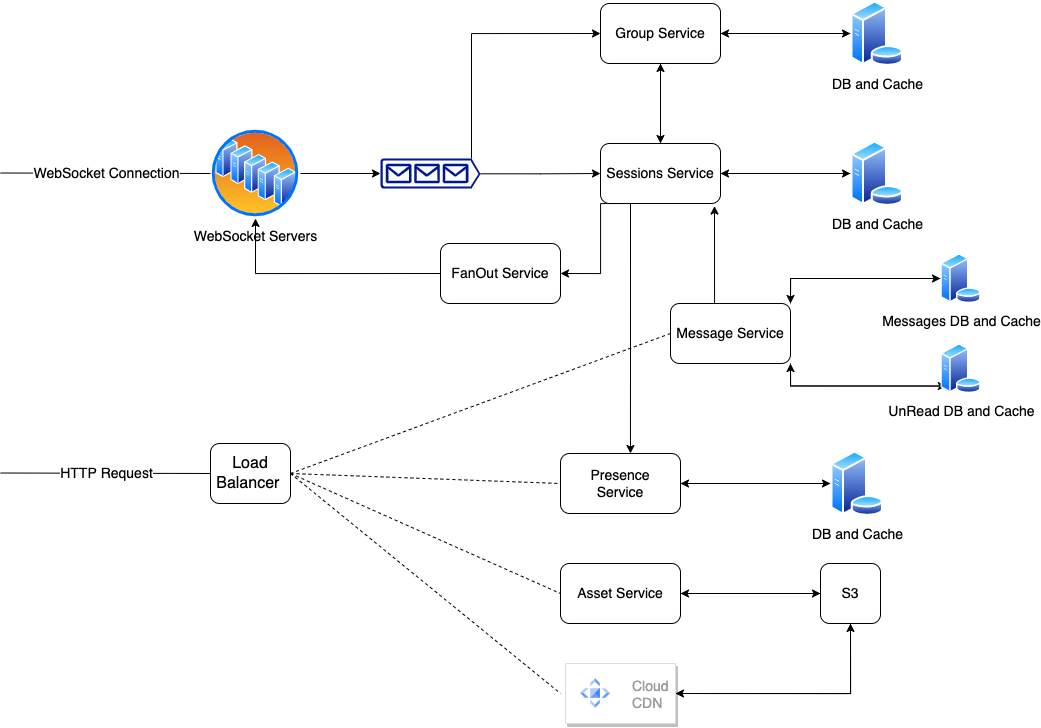

The diagram above was exported from draw.io. Its source (the exported page's mxGraphModel, read from the mxfile embedded in the PNG):
<mxGraphModel dx="1261" dy="1961" grid="1" gridSize="10" guides="1" tooltips="1" connect="1" arrows="1" fold="1" page="1" pageScale="1" pageWidth="850" pageHeight="1100" math="0" shadow="0">
  <root>
    <mxCell id="0" />
    <mxCell id="1" parent="0" />
    <mxCell id="6juEDLY7I93Zxyvi7IOu-1" value="&lt;font size=&quot;3&quot;&gt;Load Balancer&amp;nbsp;&lt;/font&gt;" style="rounded=1;whiteSpace=wrap;html=1;" vertex="1" parent="1">
      <mxGeometry x="290" y="440" width="80" height="60" as="geometry" />
    </mxCell>
    <mxCell id="6juEDLY7I93Zxyvi7IOu-15" style="edgeStyle=orthogonalEdgeStyle;rounded=0;orthogonalLoop=1;jettySize=auto;html=1;exitX=1;exitY=0.51;exitDx=0;exitDy=0;exitPerimeter=0;entryX=0;entryY=0.5;entryDx=0;entryDy=0;fontSize=14;" edge="1" parent="1" source="6juEDLY7I93Zxyvi7IOu-3" target="6juEDLY7I93Zxyvi7IOu-8">
      <mxGeometry relative="1" as="geometry" />
    </mxCell>
    <mxCell id="6juEDLY7I93Zxyvi7IOu-19" style="edgeStyle=orthogonalEdgeStyle;rounded=0;orthogonalLoop=1;jettySize=auto;html=1;exitX=0.91;exitY=0;exitDx=0;exitDy=0;exitPerimeter=0;entryX=0;entryY=0.5;entryDx=0;entryDy=0;fontSize=14;" edge="1" parent="1" source="6juEDLY7I93Zxyvi7IOu-3" target="6juEDLY7I93Zxyvi7IOu-9">
      <mxGeometry relative="1" as="geometry" />
    </mxCell>
    <mxCell id="6juEDLY7I93Zxyvi7IOu-3" value="" style="sketch=0;aspect=fixed;pointerEvents=1;shadow=0;dashed=0;html=1;strokeColor=none;labelPosition=center;verticalLabelPosition=bottom;verticalAlign=top;align=center;fillColor=#00188D;shape=mxgraph.azure.queue_generic;fontSize=14;" vertex="1" parent="1">
      <mxGeometry x="460" y="155" width="100" height="30" as="geometry" />
    </mxCell>
    <mxCell id="6juEDLY7I93Zxyvi7IOu-7" style="edgeStyle=orthogonalEdgeStyle;rounded=0;orthogonalLoop=1;jettySize=auto;html=1;entryX=0;entryY=0.5;entryDx=0;entryDy=0;entryPerimeter=0;fontSize=14;" edge="1" parent="1" source="6juEDLY7I93Zxyvi7IOu-5" target="6juEDLY7I93Zxyvi7IOu-3">
      <mxGeometry relative="1" as="geometry" />
    </mxCell>
    <mxCell id="6juEDLY7I93Zxyvi7IOu-5" value="WebSocket Servers" style="aspect=fixed;perimeter=ellipsePerimeter;html=1;align=center;shadow=0;dashed=0;spacingTop=3;image;image=img/lib/active_directory/server_farm.svg;fontSize=14;" vertex="1" parent="1">
      <mxGeometry x="290" y="125" width="90" height="90" as="geometry" />
    </mxCell>
    <mxCell id="6juEDLY7I93Zxyvi7IOu-17" style="edgeStyle=orthogonalEdgeStyle;rounded=0;orthogonalLoop=1;jettySize=auto;html=1;exitX=0.25;exitY=1;exitDx=0;exitDy=0;entryX=1;entryY=0.5;entryDx=0;entryDy=0;fontSize=14;" edge="1" parent="1" source="6juEDLY7I93Zxyvi7IOu-8" target="6juEDLY7I93Zxyvi7IOu-10">
      <mxGeometry relative="1" as="geometry">
        <Array as="points">
          <mxPoint x="680" y="200" />
          <mxPoint x="680" y="270" />
        </Array>
      </mxGeometry>
    </mxCell>
    <mxCell id="6juEDLY7I93Zxyvi7IOu-21" style="edgeStyle=orthogonalEdgeStyle;rounded=0;orthogonalLoop=1;jettySize=auto;html=1;entryX=0.5;entryY=1;entryDx=0;entryDy=0;fontSize=14;" edge="1" parent="1" source="6juEDLY7I93Zxyvi7IOu-8" target="6juEDLY7I93Zxyvi7IOu-9">
      <mxGeometry relative="1" as="geometry" />
    </mxCell>
    <mxCell id="6juEDLY7I93Zxyvi7IOu-27" style="edgeStyle=orthogonalEdgeStyle;rounded=0;orthogonalLoop=1;jettySize=auto;html=1;exitX=1;exitY=0.5;exitDx=0;exitDy=0;entryX=0;entryY=0.5;entryDx=0;entryDy=0;fontSize=14;" edge="1" parent="1" source="6juEDLY7I93Zxyvi7IOu-8" target="6juEDLY7I93Zxyvi7IOu-26">
      <mxGeometry relative="1" as="geometry" />
    </mxCell>
    <mxCell id="6juEDLY7I93Zxyvi7IOu-33" style="edgeStyle=orthogonalEdgeStyle;rounded=0;orthogonalLoop=1;jettySize=auto;html=1;exitX=0.25;exitY=1;exitDx=0;exitDy=0;entryX=0.583;entryY=0;entryDx=0;entryDy=0;entryPerimeter=0;fontSize=14;" edge="1" parent="1" source="6juEDLY7I93Zxyvi7IOu-8" target="6juEDLY7I93Zxyvi7IOu-32">
      <mxGeometry relative="1" as="geometry" />
    </mxCell>
    <mxCell id="6juEDLY7I93Zxyvi7IOu-8" value="Sessions Service" style="rounded=1;whiteSpace=wrap;html=1;fontSize=14;" vertex="1" parent="1">
      <mxGeometry x="680" y="140" width="120" height="60" as="geometry" />
    </mxCell>
    <mxCell id="6juEDLY7I93Zxyvi7IOu-20" style="edgeStyle=orthogonalEdgeStyle;rounded=0;orthogonalLoop=1;jettySize=auto;html=1;exitX=0.5;exitY=1;exitDx=0;exitDy=0;entryX=0.5;entryY=0;entryDx=0;entryDy=0;fontSize=14;" edge="1" parent="1" source="6juEDLY7I93Zxyvi7IOu-9" target="6juEDLY7I93Zxyvi7IOu-8">
      <mxGeometry relative="1" as="geometry" />
    </mxCell>
    <mxCell id="6juEDLY7I93Zxyvi7IOu-31" style="edgeStyle=orthogonalEdgeStyle;rounded=0;orthogonalLoop=1;jettySize=auto;html=1;entryX=0;entryY=0.5;entryDx=0;entryDy=0;fontSize=14;" edge="1" parent="1" source="6juEDLY7I93Zxyvi7IOu-9" target="6juEDLY7I93Zxyvi7IOu-29">
      <mxGeometry relative="1" as="geometry" />
    </mxCell>
    <mxCell id="6juEDLY7I93Zxyvi7IOu-9" value="Group Service" style="rounded=1;whiteSpace=wrap;html=1;fontSize=14;" vertex="1" parent="1">
      <mxGeometry x="680" width="120" height="60" as="geometry" />
    </mxCell>
    <mxCell id="6juEDLY7I93Zxyvi7IOu-18" style="edgeStyle=orthogonalEdgeStyle;rounded=0;orthogonalLoop=1;jettySize=auto;html=1;exitX=0;exitY=0.5;exitDx=0;exitDy=0;entryX=0.5;entryY=1;entryDx=0;entryDy=0;fontSize=14;" edge="1" parent="1" source="6juEDLY7I93Zxyvi7IOu-10" target="6juEDLY7I93Zxyvi7IOu-5">
      <mxGeometry relative="1" as="geometry" />
    </mxCell>
    <mxCell id="6juEDLY7I93Zxyvi7IOu-10" value="FanOut Service" style="rounded=1;whiteSpace=wrap;html=1;fontSize=14;" vertex="1" parent="1">
      <mxGeometry x="520" y="240" width="120" height="60" as="geometry" />
    </mxCell>
    <mxCell id="6juEDLY7I93Zxyvi7IOu-13" value="" style="endArrow=none;html=1;rounded=0;fontSize=14;entryX=0;entryY=0.5;entryDx=0;entryDy=0;" edge="1" parent="1">
      <mxGeometry width="50" height="50" relative="1" as="geometry">
        <mxPoint x="80" y="169.5" as="sourcePoint" />
        <mxPoint x="290" y="170" as="targetPoint" />
      </mxGeometry>
    </mxCell>
    <mxCell id="6juEDLY7I93Zxyvi7IOu-14" value="WebSocket Connection" style="edgeLabel;html=1;align=center;verticalAlign=middle;resizable=0;points=[];fontSize=14;" vertex="1" connectable="0" parent="6juEDLY7I93Zxyvi7IOu-13">
      <mxGeometry x="0.05" relative="1" as="geometry">
        <mxPoint x="-5" as="offset" />
      </mxGeometry>
    </mxCell>
    <mxCell id="6juEDLY7I93Zxyvi7IOu-24" style="edgeStyle=orthogonalEdgeStyle;rounded=0;orthogonalLoop=1;jettySize=auto;html=1;exitX=0.5;exitY=0;exitDx=0;exitDy=0;fontSize=14;entryX=0.95;entryY=1.042;entryDx=0;entryDy=0;entryPerimeter=0;" edge="1" parent="1" source="6juEDLY7I93Zxyvi7IOu-23" target="6juEDLY7I93Zxyvi7IOu-8">
      <mxGeometry relative="1" as="geometry">
        <Array as="points">
          <mxPoint x="794" y="330" />
        </Array>
      </mxGeometry>
    </mxCell>
    <mxCell id="6juEDLY7I93Zxyvi7IOu-36" style="edgeStyle=orthogonalEdgeStyle;rounded=0;orthogonalLoop=1;jettySize=auto;html=1;exitX=1;exitY=0;exitDx=0;exitDy=0;entryX=0;entryY=0.5;entryDx=0;entryDy=0;fontSize=14;" edge="1" parent="1" source="6juEDLY7I93Zxyvi7IOu-23" target="6juEDLY7I93Zxyvi7IOu-34">
      <mxGeometry relative="1" as="geometry" />
    </mxCell>
    <mxCell id="6juEDLY7I93Zxyvi7IOu-38" style="edgeStyle=orthogonalEdgeStyle;rounded=0;orthogonalLoop=1;jettySize=auto;html=1;exitX=1;exitY=1;exitDx=0;exitDy=0;entryX=0;entryY=1;entryDx=0;entryDy=0;fontSize=14;" edge="1" parent="1" source="6juEDLY7I93Zxyvi7IOu-23" target="6juEDLY7I93Zxyvi7IOu-35">
      <mxGeometry relative="1" as="geometry" />
    </mxCell>
    <mxCell id="6juEDLY7I93Zxyvi7IOu-23" value="Message Service" style="rounded=1;whiteSpace=wrap;html=1;fontSize=14;" vertex="1" parent="1">
      <mxGeometry x="750" y="300" width="120" height="60" as="geometry" />
    </mxCell>
    <mxCell id="6juEDLY7I93Zxyvi7IOu-28" style="edgeStyle=orthogonalEdgeStyle;rounded=0;orthogonalLoop=1;jettySize=auto;html=1;entryX=1;entryY=0.5;entryDx=0;entryDy=0;fontSize=14;" edge="1" parent="1" source="6juEDLY7I93Zxyvi7IOu-26" target="6juEDLY7I93Zxyvi7IOu-8">
      <mxGeometry relative="1" as="geometry" />
    </mxCell>
    <mxCell id="6juEDLY7I93Zxyvi7IOu-26" value="DB and Cache" style="aspect=fixed;perimeter=ellipsePerimeter;html=1;align=center;shadow=0;dashed=0;spacingTop=3;image;image=img/lib/active_directory/database_server.svg;fontSize=14;" vertex="1" parent="1">
      <mxGeometry x="930" y="137.5" width="53.3" height="65" as="geometry" />
    </mxCell>
    <mxCell id="6juEDLY7I93Zxyvi7IOu-30" style="edgeStyle=orthogonalEdgeStyle;rounded=0;orthogonalLoop=1;jettySize=auto;html=1;entryX=1;entryY=0.5;entryDx=0;entryDy=0;fontSize=14;" edge="1" parent="1" source="6juEDLY7I93Zxyvi7IOu-29" target="6juEDLY7I93Zxyvi7IOu-9">
      <mxGeometry relative="1" as="geometry" />
    </mxCell>
    <mxCell id="6juEDLY7I93Zxyvi7IOu-29" value="DB and Cache" style="aspect=fixed;perimeter=ellipsePerimeter;html=1;align=center;shadow=0;dashed=0;spacingTop=3;image;image=img/lib/active_directory/database_server.svg;fontSize=14;" vertex="1" parent="1">
      <mxGeometry x="930" y="-2.5" width="53.3" height="65" as="geometry" />
    </mxCell>
    <mxCell id="6juEDLY7I93Zxyvi7IOu-44" style="edgeStyle=orthogonalEdgeStyle;rounded=0;orthogonalLoop=1;jettySize=auto;html=1;entryX=0;entryY=0.5;entryDx=0;entryDy=0;fontSize=14;" edge="1" parent="1" source="6juEDLY7I93Zxyvi7IOu-32" target="6juEDLY7I93Zxyvi7IOu-40">
      <mxGeometry relative="1" as="geometry" />
    </mxCell>
    <mxCell id="6juEDLY7I93Zxyvi7IOu-32" value="Presence&lt;br&gt;Service" style="rounded=1;whiteSpace=wrap;html=1;fontSize=14;" vertex="1" parent="1">
      <mxGeometry x="640" y="450" width="120" height="60" as="geometry" />
    </mxCell>
    <mxCell id="6juEDLY7I93Zxyvi7IOu-37" style="edgeStyle=orthogonalEdgeStyle;rounded=0;orthogonalLoop=1;jettySize=auto;html=1;entryX=1;entryY=0;entryDx=0;entryDy=0;fontSize=14;" edge="1" parent="1" source="6juEDLY7I93Zxyvi7IOu-34" target="6juEDLY7I93Zxyvi7IOu-23">
      <mxGeometry relative="1" as="geometry" />
    </mxCell>
    <mxCell id="6juEDLY7I93Zxyvi7IOu-34" value="Messages DB and Cache" style="aspect=fixed;perimeter=ellipsePerimeter;html=1;align=center;shadow=0;dashed=0;spacingTop=3;image;image=img/lib/active_directory/database_server.svg;fontSize=14;" vertex="1" parent="1">
      <mxGeometry x="1020" y="250" width="41" height="50" as="geometry" />
    </mxCell>
    <mxCell id="6juEDLY7I93Zxyvi7IOu-39" style="edgeStyle=orthogonalEdgeStyle;rounded=0;orthogonalLoop=1;jettySize=auto;html=1;exitX=0;exitY=1;exitDx=0;exitDy=0;entryX=1;entryY=1;entryDx=0;entryDy=0;fontSize=14;" edge="1" parent="1" source="6juEDLY7I93Zxyvi7IOu-35" target="6juEDLY7I93Zxyvi7IOu-23">
      <mxGeometry relative="1" as="geometry" />
    </mxCell>
    <mxCell id="6juEDLY7I93Zxyvi7IOu-35" value="UnRead DB and Cache" style="aspect=fixed;perimeter=ellipsePerimeter;html=1;align=center;shadow=0;dashed=0;spacingTop=3;image;image=img/lib/active_directory/database_server.svg;fontSize=14;" vertex="1" parent="1">
      <mxGeometry x="1020" y="340" width="41" height="50" as="geometry" />
    </mxCell>
    <mxCell id="6juEDLY7I93Zxyvi7IOu-45" style="edgeStyle=orthogonalEdgeStyle;rounded=0;orthogonalLoop=1;jettySize=auto;html=1;fontSize=14;" edge="1" parent="1" source="6juEDLY7I93Zxyvi7IOu-40">
      <mxGeometry relative="1" as="geometry">
        <mxPoint x="760" y="480" as="targetPoint" />
      </mxGeometry>
    </mxCell>
    <mxCell id="6juEDLY7I93Zxyvi7IOu-40" value="DB and Cache" style="aspect=fixed;perimeter=ellipsePerimeter;html=1;align=center;shadow=0;dashed=0;spacingTop=3;image;image=img/lib/active_directory/database_server.svg;fontSize=14;" vertex="1" parent="1">
      <mxGeometry x="910" y="447.5" width="53.3" height="65" as="geometry" />
    </mxCell>
    <mxCell id="6juEDLY7I93Zxyvi7IOu-47" value="" style="endArrow=none;html=1;rounded=0;fontSize=14;entryX=0;entryY=0.5;entryDx=0;entryDy=0;" edge="1" parent="1">
      <mxGeometry width="50" height="50" relative="1" as="geometry">
        <mxPoint x="80" y="469.5" as="sourcePoint" />
        <mxPoint x="290" y="470" as="targetPoint" />
      </mxGeometry>
    </mxCell>
    <mxCell id="6juEDLY7I93Zxyvi7IOu-48" value="HTTP Request" style="edgeLabel;html=1;align=center;verticalAlign=middle;resizable=0;points=[];fontSize=14;" vertex="1" connectable="0" parent="6juEDLY7I93Zxyvi7IOu-47">
      <mxGeometry x="0.05" relative="1" as="geometry">
        <mxPoint x="-5" as="offset" />
      </mxGeometry>
    </mxCell>
    <mxCell id="6juEDLY7I93Zxyvi7IOu-58" style="edgeStyle=orthogonalEdgeStyle;rounded=0;orthogonalLoop=1;jettySize=auto;html=1;exitX=1;exitY=0.5;exitDx=0;exitDy=0;entryX=0;entryY=0.5;entryDx=0;entryDy=0;fontSize=14;" edge="1" parent="1" source="6juEDLY7I93Zxyvi7IOu-49" target="6juEDLY7I93Zxyvi7IOu-55">
      <mxGeometry relative="1" as="geometry" />
    </mxCell>
    <mxCell id="6juEDLY7I93Zxyvi7IOu-49" value="Asset Service" style="rounded=1;whiteSpace=wrap;html=1;fontSize=14;" vertex="1" parent="1">
      <mxGeometry x="640" y="560" width="120" height="60" as="geometry" />
    </mxCell>
    <mxCell id="6juEDLY7I93Zxyvi7IOu-65" style="edgeStyle=orthogonalEdgeStyle;rounded=0;orthogonalLoop=1;jettySize=auto;html=1;exitX=1;exitY=0.5;exitDx=0;exitDy=0;fontSize=14;" edge="1" parent="1" source="6juEDLY7I93Zxyvi7IOu-52">
      <mxGeometry relative="1" as="geometry">
        <mxPoint x="930" y="620" as="targetPoint" />
      </mxGeometry>
    </mxCell>
    <mxCell id="6juEDLY7I93Zxyvi7IOu-52" value="" style="strokeColor=#dddddd;shadow=1;strokeWidth=1;rounded=1;absoluteArcSize=1;arcSize=2;fontSize=14;" vertex="1" parent="1">
      <mxGeometry x="645" y="660" width="110" height="60" as="geometry" />
    </mxCell>
    <mxCell id="6juEDLY7I93Zxyvi7IOu-53" value="Cloud&#10;CDN" style="editableCssRules=.*;fontColor=#999999;shape=image;verticalLabelPosition=middle;labelBackgroundColor=#ffffff;verticalAlign=middle;labelPosition=right;align=left;spacingLeft=20;part=1;points=[];imageAspect=0;image=data:image/svg+xml,(base64 omitted: 996 chars);fontSize=14;" vertex="1" parent="6juEDLY7I93Zxyvi7IOu-52">
      <mxGeometry width="30" height="30" relative="1" as="geometry">
        <mxPoint x="15" y="15" as="offset" />
      </mxGeometry>
    </mxCell>
    <mxCell id="6juEDLY7I93Zxyvi7IOu-59" style="edgeStyle=orthogonalEdgeStyle;rounded=0;orthogonalLoop=1;jettySize=auto;html=1;entryX=1;entryY=0.5;entryDx=0;entryDy=0;fontSize=14;" edge="1" parent="1" source="6juEDLY7I93Zxyvi7IOu-55" target="6juEDLY7I93Zxyvi7IOu-49">
      <mxGeometry relative="1" as="geometry" />
    </mxCell>
    <mxCell id="6juEDLY7I93Zxyvi7IOu-64" style="edgeStyle=orthogonalEdgeStyle;rounded=0;orthogonalLoop=1;jettySize=auto;html=1;exitX=0.5;exitY=1;exitDx=0;exitDy=0;entryX=1;entryY=0.5;entryDx=0;entryDy=0;fontSize=14;" edge="1" parent="1" source="6juEDLY7I93Zxyvi7IOu-55" target="6juEDLY7I93Zxyvi7IOu-52">
      <mxGeometry relative="1" as="geometry" />
    </mxCell>
    <mxCell id="6juEDLY7I93Zxyvi7IOu-55" value="S3" style="rounded=1;whiteSpace=wrap;html=1;fontSize=14;" vertex="1" parent="1">
      <mxGeometry x="900" y="560" width="60" height="60" as="geometry" />
    </mxCell>
    <mxCell id="6juEDLY7I93Zxyvi7IOu-60" value="" style="endArrow=none;dashed=1;html=1;rounded=0;fontSize=14;entryX=0;entryY=0.5;entryDx=0;entryDy=0;" edge="1" parent="1" target="6juEDLY7I93Zxyvi7IOu-23">
      <mxGeometry width="50" height="50" relative="1" as="geometry">
        <mxPoint x="370" y="470" as="sourcePoint" />
        <mxPoint x="620" y="350" as="targetPoint" />
      </mxGeometry>
    </mxCell>
    <mxCell id="6juEDLY7I93Zxyvi7IOu-61" value="" style="endArrow=none;dashed=1;html=1;rounded=0;fontSize=14;exitX=1;exitY=0.5;exitDx=0;exitDy=0;entryX=0;entryY=0.5;entryDx=0;entryDy=0;" edge="1" parent="1" source="6juEDLY7I93Zxyvi7IOu-1" target="6juEDLY7I93Zxyvi7IOu-32">
      <mxGeometry width="50" height="50" relative="1" as="geometry">
        <mxPoint x="570" y="400" as="sourcePoint" />
        <mxPoint x="620" y="350" as="targetPoint" />
      </mxGeometry>
    </mxCell>
    <mxCell id="6juEDLY7I93Zxyvi7IOu-62" value="" style="endArrow=none;dashed=1;html=1;rounded=0;fontSize=14;entryX=0;entryY=0.5;entryDx=0;entryDy=0;" edge="1" parent="1" target="6juEDLY7I93Zxyvi7IOu-49">
      <mxGeometry width="50" height="50" relative="1" as="geometry">
        <mxPoint x="370" y="470" as="sourcePoint" />
        <mxPoint x="620" y="480" as="targetPoint" />
      </mxGeometry>
    </mxCell>
    <mxCell id="6juEDLY7I93Zxyvi7IOu-63" value="" style="endArrow=none;dashed=1;html=1;rounded=0;fontSize=14;" edge="1" parent="1">
      <mxGeometry width="50" height="50" relative="1" as="geometry">
        <mxPoint x="370" y="470" as="sourcePoint" />
        <mxPoint x="640" y="690" as="targetPoint" />
      </mxGeometry>
    </mxCell>
  </root>
</mxGraphModel>